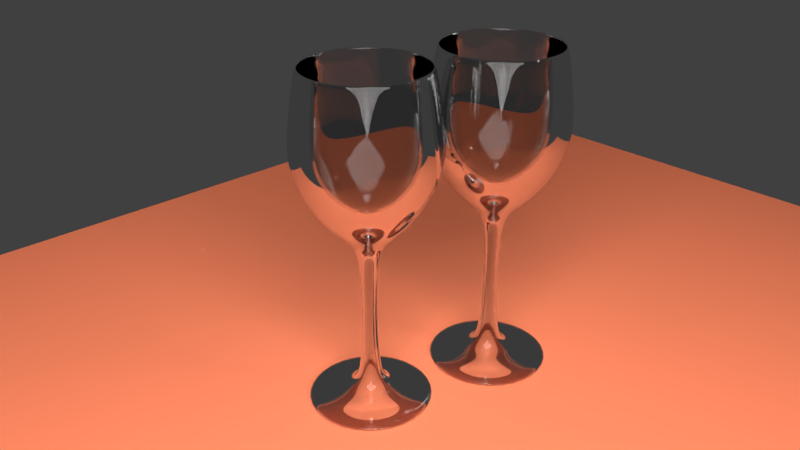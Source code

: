 # Source: WineGlass.blend  (saved by Blender 2.79.0; exported with 4.5.12 LTS)
import bpy
from mathutils import Matrix  # noqa: F401  (used for matrix-valued properties, if any)

bpy.ops.wm.read_factory_settings(use_empty=True)
scene = bpy.context.scene
scene.name = 'Scene'

# ---- collections
col_collection_1 = bpy.data.collections.new('Collection 1'); scene.collection.children.link(col_collection_1)

# ---- materials (node trees are filled in below, after node groups)
mat_material_005 = bpy.data.materials.new('Material.005')
mat_material_005.alpha_threshold = 0.0
mat_material_005.roughness = 0.5
mat_material_003 = bpy.data.materials.new('Material.003')
mat_material_003.alpha_threshold = 0.0
mat_material_003.roughness = 0.5
mat_material_004 = bpy.data.materials.new('Material.004')
mat_material_004.alpha_threshold = 0.0
mat_material_004.preview_render_type = 'FLAT'
mat_material_004.roughness = 0.5

# ---- material node trees
mat_material_005.use_nodes = True; mat_material_005.node_tree.nodes.clear()
_N = mat_material_005.node_tree.nodes; _L = mat_material_005.node_tree.links
n0 = _N.new('ShaderNodeOutputMaterial'); n0.name = 'Material Output'; n0.location = (300, 300)
n1 = _N.new('ShaderNodeBsdfGlass'); n1.name = 'Glass BSDF'; n1.location = (10, 300)
n1.inputs[0].default_value = (0.8, 0.8, 0.8, 1.0)
n1.inputs[2].default_value = 1.35
n2 = _N.new('ShaderNodeBsdfTransparent'); n2.name = 'Transparent BSDF'; n2.location = (110, 200)
_L.new(n1.outputs[0], n0.inputs[0])
_L.new(n2.outputs[0], n0.inputs[1])
n0.is_active_output = True
mat_material_003.use_nodes = True; mat_material_003.node_tree.nodes.clear()
_N = mat_material_003.node_tree.nodes; _L = mat_material_003.node_tree.links
n0 = _N.new('ShaderNodeOutputMaterial'); n0.name = 'Material Output'; n0.location = (300, 300)
n1 = _N.new('ShaderNodeEmission'); n1.name = 'Emission'; n1.location = (10, 300)
n1.inputs[0].default_value = (0.8, 0.8, 0.8, 1.0)
n1.inputs[1].default_value = 10.0
_L.new(n1.outputs[0], n0.inputs[0])
n0.is_active_output = True
mat_material_004.use_nodes = True; mat_material_004.node_tree.nodes.clear()
_N = mat_material_004.node_tree.nodes; _L = mat_material_004.node_tree.links
n0 = _N.new('ShaderNodeOutputMaterial'); n0.name = 'Material Output'; n0.location = (300, 300)
n1 = _N.new('ShaderNodeBsdfDiffuse'); n1.name = 'Diffuse BSDF'; n1.location = (10, 300)
n1.inputs[0].default_value = (1.0, 0.2596, 0.1273, 1.0)
n1.inputs[1].default_value = 0.2845
_L.new(n1.outputs[0], n0.inputs[0])
n0.is_active_output = True

# ---- world
world_world = bpy.data.worlds.new('World'); scene.world = world_world
world_world.color = (0.05088, 0.05088, 0.05088)
world_world.use_sun_shadow = False
world_world.sun_shadow_jitter_overblur = 0.0
world_world.cycles.sampling_method = 'MANUAL'

# ---- cameras
cam_camera = bpy.data.cameras.new('Camera')
cam_camera.clip_end = 100.0
cam_camera.lens = 35.0
cam_camera.sensor_width = 32.0
cam_camera.sensor_height = 18.0
cam_camera.ortho_scale = 7.314
cam_camera.dof.focus_distance = 0.0

# ---- lights
light_lamp = bpy.data.lights.new('Lamp', 'POINT')
light_lamp.transmission_factor = 0.0
light_lamp.cutoff_distance = 30.0
light_lamp.energy = 100.0
light_lamp.shadow_buffer_clip_start = 1.001
light_lamp.shadow_soft_size = 0.1
light_lamp.shadow_maximum_resolution = 0.006
light_lamp.use_absolute_resolution = True

# ---- meshes
me_cylinder_003 = bpy.data.meshes.new('Cylinder.003')
me_cylinder_003.from_pydata([(9.366e-08, 0.2112, -0.8161), (0.002715, 0.7284, 1.26), (0.0412, 0.2071, -0.8161), (0.1448, 0.7145, 1.26), (0.08082, 0.1951, -0.8161), (0.2788, 0.673, 1.26), (0.1173, 0.1756, -0.8161), (0.4047, 0.6057, 1.26), (0.1493, 0.1493, -0.8161), (0.5151, 0.5151, 1.26), (0.1756, 0.1173, -0.8161), (0.6057, 0.4047, 1.26), (0.1951, 0.08082, -0.8161), (0.673, 0.2788, 1.26), (0.2071, 0.0412, -0.8161), (0.7144, 0.1421, 1.26), (0.2112, 2.407e-07, -0.8161), (0.7284, 1.316e-07, 1.26), (0.2071, -0.0412, -0.8161), (0.7144, -0.1421, 1.26), (0.1951, -0.08082, -0.8161), (0.673, -0.2788, 1.26), (0.1756, -0.1173, -0.8161), (0.6057, -0.4047, 1.26), (0.1493, -0.1493, -0.8161), (0.5151, -0.5151, 1.26), (0.1173, -0.1756, -0.8161), (0.4047, -0.6057, 1.26), (0.08082, -0.1951, -0.8161), (0.2788, -0.673, 1.26), (0.0412, -0.2071, -0.8161), (0.1421, -0.7145, 1.26), (2.485e-08, -0.2112, -0.8161), (-1.475e-05, -0.7284, 1.26), (-0.0412, -0.2071, -0.8161), (-0.1421, -0.7145, 1.26), (-0.08082, -0.1951, -0.8161), (-0.2788, -0.673, 1.26), (-0.1173, -0.1756, -0.8161), (-0.4047, -0.6057, 1.26), (-0.1493, -0.1493, -0.8161), (-0.5151, -0.5151, 1.26), (-0.1756, -0.1173, -0.8161), (-0.6057, -0.4047, 1.26), (-0.1951, -0.08082, -0.8161), (-0.673, -0.2788, 1.26), (-0.2071, -0.0412, -0.8161), (-0.7145, -0.1421, 1.26), (-0.2112, 4.287e-07, -0.8161), (-0.7285, 7.799e-07, 1.26), (-0.2071, 0.0412, -0.8161), (-0.7145, 0.1421, 1.26), (-0.1951, 0.08082, -0.8161), (-0.673, 0.2788, 1.26), (-0.1756, 0.1173, -0.8161), (-0.6057, 0.4047, 1.26), (-0.1493, 0.1493, -0.8161), (-0.5151, 0.5151, 1.26), (-0.1173, 0.1756, -0.8161), (-0.4047, 0.6057, 1.26), (-0.08082, 0.1951, -0.8161), (-0.2788, 0.673, 1.26), (-0.0412, 0.2071, -0.8161), (-0.1421, 0.7145, 1.26), (4.826e-08, 0.5936, -0.4781), (1.464e-08, 0.862, 0.0623), (1.59e-08, 0.8471, 0.5197), (0.1653, 0.8308, 0.5197), (0.1682, 0.8454, 0.0623), (0.1158, 0.5822, -0.4781), (0.3242, 0.7826, 0.5197), (0.3299, 0.7963, 0.0623), (0.2272, 0.5484, -0.4781), (0.4706, 0.7043, 0.5197), (0.4789, 0.7167, 0.0623), (0.3298, 0.4936, -0.4781), (0.599, 0.599, 0.5197), (0.6095, 0.6095, 0.0623), (0.4197, 0.4197, -0.4781), (0.7043, 0.4706, 0.5197), (0.7167, 0.4789, 0.0623), (0.4936, 0.3298, -0.4781), (0.7826, 0.3242, 0.5197), (0.7963, 0.3299, 0.0623), (0.5484, 0.2272, -0.4781), (0.8308, 0.1653, 0.5197), (0.8454, 0.1682, 0.0623), (0.5822, 0.1158, -0.4781), (0.8471, 1.091e-07, 0.5197), (0.862, 1.048e-07, 0.0623), (0.5936, 1.606e-07, -0.4781), (0.8308, -0.1653, 0.5197), (0.8454, -0.1682, 0.0623), (0.5822, -0.1158, -0.4781), (0.7826, -0.3242, 0.5197), (0.7963, -0.3299, 0.0623), (0.5484, -0.2272, -0.4781), (0.7043, -0.4706, 0.5197), (0.7167, -0.4789, 0.0623), (0.4936, -0.3298, -0.4781), (0.599, -0.599, 0.5197), (0.6095, -0.6095, 0.0623), (0.4197, -0.4197, -0.4781), (0.4706, -0.7043, 0.5197), (0.4789, -0.7167, 0.0623), (0.3298, -0.4936, -0.4781), (0.3242, -0.7826, 0.5197), (0.3299, -0.7963, 0.0623), (0.2272, -0.5484, -0.4781), (0.1653, -0.8308, 0.5197), (0.1682, -0.8454, 0.0623), (0.1158, -0.5822, -0.4781), (-2.601e-07, -0.8471, 0.5197), (-2.662e-07, -0.862, 0.0623), (-1.452e-07, -0.5936, -0.4781), (-0.1653, -0.8308, 0.5197), (-0.1682, -0.8454, 0.0623), (-0.1158, -0.5822, -0.4781), (-0.3242, -0.7826, 0.5197), (-0.3299, -0.7963, 0.0623), (-0.2272, -0.5484, -0.4781), (-0.4706, -0.7043, 0.5197), (-0.4789, -0.7167, 0.0623), (-0.3298, -0.4936, -0.4781), (-0.599, -0.599, 0.5197), (-0.6095, -0.6095, 0.0623), (-0.4197, -0.4197, -0.4781), (-0.7043, -0.4706, 0.5197), (-0.7167, -0.4789, 0.0623), (-0.4936, -0.3298, -0.4781), (-0.7826, -0.3242, 0.5197), (-0.7963, -0.3299, 0.0623), (-0.5484, -0.2272, -0.4781), (-0.8308, -0.1653, 0.5197), (-0.8454, -0.1682, 0.0623), (-0.5822, -0.1158, -0.4781), (-0.8471, 8.63e-07, 0.5197), (-0.862, 8.72e-07, 0.0623), (-0.5936, 6.89e-07, -0.4781), (-0.8308, 0.1653, 0.5197), (-0.8454, 0.1682, 0.0623), (-0.5822, 0.1158, -0.4781), (-0.7826, 0.3242, 0.5197), (-0.7963, 0.3299, 0.0623), (-0.5484, 0.2272, -0.4781), (-0.7043, 0.4706, 0.5197), (-0.7167, 0.4789, 0.0623), (-0.4936, 0.3298, -0.4781), (-0.599, 0.599, 0.5197), (-0.6095, 0.6095, 0.0623), (-0.4197, 0.4197, -0.4781), (-0.4706, 0.7043, 0.5197), (-0.4789, 0.7167, 0.0623), (-0.3298, 0.4936, -0.4781), (-0.3242, 0.7826, 0.5197), (-0.3299, 0.7963, 0.0623), (-0.2272, 0.5484, -0.4781), (-0.1653, 0.8308, 0.5197), (-0.1682, 0.8454, 0.0623), (-0.1158, 0.5822, -0.4781), (9.507e-08, 0.198, -0.762), (0.002715, 0.6829, 1.204), (0.03863, 0.1942, -0.762), (0.1359, 0.6698, 1.204), (0.07577, 0.1829, -0.762), (0.2613, 0.6309, 1.204), (0.11, 0.1646, -0.762), (0.3794, 0.5678, 1.204), (0.14, 0.14, -0.762), (0.4829, 0.4829, 1.204), (0.1646, 0.11, -0.762), (0.5678, 0.3794, 1.204), (0.1829, 0.07577, -0.762), (0.6309, 0.2613, 1.204), (0.1942, 0.03863, -0.762), (0.6698, 0.1332, 1.204), (0.198, 2.449e-07, -0.762), (0.6829, 1.424e-07, 1.204), (0.1942, -0.03863, -0.762), (0.6698, -0.1332, 1.204), (0.1829, -0.07577, -0.762), (0.6309, -0.2613, 1.204), (0.1646, -0.11, -0.762), (0.5678, -0.3794, 1.204), (0.14, -0.14, -0.762), (0.4829, -0.4829, 1.204), (0.11, -0.1646, -0.762), (0.3794, -0.5678, 1.204), (0.07577, -0.1829, -0.762), (0.2613, -0.6309, 1.204), (0.03863, -0.1942, -0.762), (0.1332, -0.6698, 1.204), (3.056e-08, -0.198, -0.762), (-1.473e-05, -0.6829, 1.204), (-0.03863, -0.1942, -0.762), (-0.1332, -0.6698, 1.204), (-0.07577, -0.1829, -0.762), (-0.2614, -0.6309, 1.204), (-0.11, -0.1646, -0.762), (-0.3794, -0.5678, 1.204), (-0.14, -0.14, -0.762), (-0.4829, -0.4829, 1.204), (-0.1646, -0.11, -0.762), (-0.5679, -0.3794, 1.204), (-0.1829, -0.07577, -0.762), (-0.631, -0.2613, 1.204), (-0.1942, -0.03863, -0.762), (-0.6698, -0.1332, 1.204), (-0.198, 4.211e-07, -0.762), (-0.6829, 7.503e-07, 1.204), (-0.1942, 0.03863, -0.762), (-0.6698, 0.1332, 1.204), (-0.1829, 0.07577, -0.762), (-0.631, 0.2613, 1.204), (-0.1646, 0.11, -0.762), (-0.5678, 0.3794, 1.204), (-0.14, 0.14, -0.762), (-0.4829, 0.4829, 1.204), (-0.11, 0.1646, -0.762), (-0.3794, 0.5678, 1.204), (-0.07577, 0.1829, -0.762), (-0.2614, 0.6309, 1.204), (-0.03863, 0.1942, -0.762), (-0.1332, 0.6698, 1.204), (5.25e-08, 0.5565, -0.4451), (2.088e-08, 0.8081, 0.06158), (2.205e-08, 0.7941, 0.4947), (0.1549, 0.7789, 0.4947), (0.1577, 0.7926, 0.06158), (0.1086, 0.5458, -0.4451), (0.3039, 0.7337, 0.4947), (0.3092, 0.7466, 0.06158), (0.213, 0.5141, -0.4451), (0.4412, 0.6603, 0.4947), (0.449, 0.6719, 0.06158), (0.3092, 0.4627, -0.4451), (0.5615, 0.5615, 0.4947), (0.5714, 0.5714, 0.06158), (0.3935, 0.3935, -0.4451), (0.6603, 0.4412, 0.4947), (0.6719, 0.449, 0.06158), (0.4627, 0.3092, -0.4451), (0.7337, 0.3039, 0.4947), (0.7466, 0.3092, 0.06158), (0.5141, 0.213, -0.4451), (0.7789, 0.1549, 0.4947), (0.7926, 0.1577, 0.06158), (0.5458, 0.1086, -0.4451), (0.7941, 1.213e-07, 0.4947), (0.8081, 1.174e-07, 0.06158), (0.5565, 1.698e-07, -0.4451), (0.7789, -0.1549, 0.4947), (0.7926, -0.1577, 0.06158), (0.5458, -0.1086, -0.4451), (0.7337, -0.3039, 0.4947), (0.7466, -0.3092, 0.06158), (0.5141, -0.213, -0.4451), (0.6603, -0.4412, 0.4947), (0.6719, -0.449, 0.06158), (0.4627, -0.3092, -0.4451), (0.5615, -0.5615, 0.4947), (0.5714, -0.5714, 0.06158), (0.3935, -0.3935, -0.4451), (0.4412, -0.6603, 0.4947), (0.449, -0.6719, 0.06158), (0.3092, -0.4627, -0.4451), (0.3039, -0.7337, 0.4947), (0.3092, -0.7466, 0.06158), (0.213, -0.5141, -0.4451), (0.1549, -0.7789, 0.4947), (0.1577, -0.7926, 0.06158), (0.1086, -0.5458, -0.4451), (-2.367e-07, -0.7941, 0.4947), (-2.424e-07, -0.8081, 0.06158), (-1.288e-07, -0.5565, -0.4451), (-0.1549, -0.7789, 0.4947), (-0.1577, -0.7926, 0.06158), (-0.1086, -0.5458, -0.4451), (-0.3039, -0.7337, 0.4947), (-0.3092, -0.7466, 0.06158), (-0.213, -0.5141, -0.4451), (-0.4412, -0.6603, 0.4947), (-0.449, -0.6719, 0.06158), (-0.3092, -0.4627, -0.4451), (-0.5615, -0.5615, 0.4947), (-0.5714, -0.5714, 0.06158), (-0.3935, -0.3935, -0.4451), (-0.6603, -0.4412, 0.4947), (-0.6719, -0.449, 0.06158), (-0.4627, -0.3092, -0.4451), (-0.7337, -0.3039, 0.4947), (-0.7466, -0.3092, 0.06158), (-0.5141, -0.213, -0.4451), (-0.7789, -0.1549, 0.4947), (-0.7926, -0.1577, 0.06158), (-0.5458, -0.1086, -0.4451), (-0.7941, 8.281e-07, 0.4947), (-0.8081, 8.366e-07, 0.06158), (-0.5565, 6.651e-07, -0.4451), (-0.7789, 0.1549, 0.4947), (-0.7926, 0.1577, 0.06158), (-0.5458, 0.1086, -0.4451), (-0.7337, 0.3039, 0.4947), (-0.7466, 0.3092, 0.06158), (-0.5141, 0.213, -0.4451), (-0.6603, 0.4412, 0.4947), (-0.6719, 0.449, 0.06158), (-0.4627, 0.3092, -0.4451), (-0.5615, 0.5615, 0.4947), (-0.5714, 0.5714, 0.06158), (-0.3935, 0.3935, -0.4451), (-0.4412, 0.6603, 0.4947), (-0.449, 0.6719, 0.06158), (-0.3092, 0.4627, -0.4451), (-0.3039, 0.7337, 0.4947), (-0.3092, 0.7466, 0.06158), (-0.213, 0.5141, -0.4451), (-0.1549, 0.7789, 0.4947), (-0.1577, 0.7926, 0.06158), (-0.1086, 0.5458, -0.4451), (1.019e-07, 0.08129, -1.021), (0.01586, 0.07973, -1.021), (0.03111, 0.0751, -1.021), (0.04516, 0.06759, -1.021), (0.05748, 0.05748, -1.021), (0.06759, 0.04516, -1.021), (0.0751, 0.03111, -1.021), (0.07973, 0.01586, -1.021), (0.08129, 2.645e-07, -1.021), (0.07973, -0.01586, -1.021), (0.0751, -0.03111, -1.021), (0.06759, -0.04516, -1.021), (0.05748, -0.05748, -1.021), (0.04516, -0.06759, -1.021), (0.03111, -0.0751, -1.021), (0.01586, -0.07973, -1.021), (7.544e-08, -0.08129, -1.021), (-0.01586, -0.07973, -1.021), (-0.03111, -0.0751, -1.021), (-0.04516, -0.06759, -1.021), (-0.05748, -0.05748, -1.021), (-0.06759, -0.04516, -1.021), (-0.0751, -0.03111, -1.021), (-0.07973, -0.01586, -1.021), (-0.08129, 3.369e-07, -1.021), (-0.07973, 0.01586, -1.021), (-0.0751, 0.03111, -1.021), (-0.06759, 0.04516, -1.021), (-0.05748, 0.05748, -1.021), (-0.04516, 0.06759, -1.021), (-0.03111, 0.0751, -1.021), (-0.01586, 0.07973, -1.021), (2.807e-07, 0.08129, -2.642), (0.01586, 0.07973, -2.642), (0.03111, 0.0751, -2.642), (0.04516, 0.06759, -2.642), (0.05748, 0.05748, -2.642), (0.06759, 0.04516, -2.642), (0.0751, 0.03111, -2.642), (0.07973, 0.01586, -2.642), (0.08129, 2.645e-07, -2.642), (0.07973, -0.01586, -2.642), (0.0751, -0.03111, -2.642), (0.06759, -0.04516, -2.642), (0.05748, -0.05748, -2.642), (0.04516, -0.06759, -2.642), (0.03111, -0.0751, -2.642), (0.01586, -0.07973, -2.642), (2.543e-07, -0.08129, -2.642), (-0.01586, -0.07973, -2.642), (-0.03111, -0.0751, -2.642), (-0.04516, -0.06759, -2.642), (-0.05748, -0.05748, -2.642), (-0.06759, -0.04516, -2.642), (-0.0751, -0.03111, -2.642), (-0.07973, -0.01586, -2.642), (-0.08129, 3.369e-07, -2.642), (-0.07973, 0.01586, -2.642), (-0.0751, 0.03111, -2.642), (-0.06759, 0.04516, -2.642), (-0.05748, 0.05748, -2.642), (-0.04516, 0.06759, -2.642), (-0.03111, 0.0751, -2.642), (-0.01586, 0.07973, -2.642), (2.029e-07, 0.2952, -2.759), (0.05759, 0.2895, -2.759), (0.113, 0.2727, -2.759), (0.164, 0.2455, -2.759), (0.2087, 0.2087, -2.759), (0.2455, 0.164, -2.759), (0.2727, 0.113, -2.759), (0.2895, 0.05759, -2.759), (0.2952, 2.266e-07, -2.759), (0.2895, -0.05759, -2.759), (0.2727, -0.113, -2.759), (0.2455, -0.164, -2.759), (0.2087, -0.2087, -2.759), (0.164, -0.2455, -2.759), (0.113, -0.2727, -2.759), (0.05759, -0.2895, -2.759), (1.067e-07, -0.2952, -2.759), (-0.05759, -0.2895, -2.759), (-0.113, -0.2727, -2.759), (-0.164, -0.2455, -2.759), (-0.2087, -0.2087, -2.759), (-0.2455, -0.164, -2.759), (-0.2727, -0.113, -2.759), (-0.2895, -0.05759, -2.759), (-0.2952, 4.894e-07, -2.759), (-0.2895, 0.05759, -2.759), (-0.2727, 0.113, -2.759), (-0.2455, 0.164, -2.759), (-0.2087, 0.2087, -2.759), (-0.164, 0.2455, -2.759), (-0.113, 0.2727, -2.759), (-0.05759, 0.2895, -2.759), (1.904e-07, 0.7768, -2.846), (0.1516, 0.7619, -2.846), (0.2973, 0.7177, -2.846), (0.4316, 0.6459, -2.846), (0.5493, 0.5493, -2.846), (0.6459, 0.4316, -2.846), (0.7177, 0.2973, -2.846), (0.7619, 0.1516, -2.846), (0.7768, 1.252e-07, -2.846), (0.7619, -0.1516, -2.846), (0.7177, -0.2973, -2.846), (0.6459, -0.4316, -2.846), (0.5493, -0.5493, -2.846), (0.4316, -0.6459, -2.846), (0.2973, -0.7177, -2.846), (0.1516, -0.7619, -2.846), (-6.269e-08, -0.7768, -2.846), (-0.1516, -0.7619, -2.846), (-0.2973, -0.7177, -2.846), (-0.4316, -0.6459, -2.846), (-0.5493, -0.5493, -2.846), (-0.6459, -0.4316, -2.846), (-0.7177, -0.2973, -2.846), (-0.7619, -0.1516, -2.846), (-0.7768, 8.167e-07, -2.846), (-0.7619, 0.1516, -2.846), (-0.7177, 0.2973, -2.846), (-0.6459, 0.4316, -2.846), (-0.5493, 0.5493, -2.846), (-0.4316, 0.6459, -2.846), (-0.2973, 0.7177, -2.846), (-0.1516, 0.7619, -2.846), (1.904e-07, 0.7768, -2.939), (0.1516, 0.7619, -2.939), (0.2973, 0.7177, -2.939), (0.4316, 0.6459, -2.939), (0.5493, 0.5493, -2.939), (0.6459, 0.4316, -2.939), (0.7177, 0.2973, -2.939), (0.7619, 0.1516, -2.939), (0.7768, 1.252e-07, -2.939), (0.7619, -0.1516, -2.939), (0.7177, -0.2973, -2.939), (0.6459, -0.4316, -2.939), (0.5493, -0.5493, -2.939), (0.4316, -0.6459, -2.939), (0.2973, -0.7177, -2.939), (0.1516, -0.7619, -2.939), (-6.269e-08, -0.7768, -2.939), (-0.1516, -0.7619, -2.939), (-0.2973, -0.7177, -2.939), (-0.4316, -0.6459, -2.939), (-0.5493, -0.5493, -2.939), (-0.6459, -0.4316, -2.939), (-0.7177, -0.2973, -2.939), (-0.7619, -0.1516, -2.939), (-0.7768, 8.167e-07, -2.939), (-0.7619, 0.1516, -2.939), (-0.7177, 0.2973, -2.939), (-0.6459, 0.4316, -2.939), (-0.5493, 0.5493, -2.939), (-0.4316, 0.6459, -2.939), (-0.2973, 0.7177, -2.939), (-0.1516, 0.7619, -2.939)], [], [(66, 67, 3, 1), (67, 70, 5, 3), (70, 73, 7, 5), (73, 76, 9, 7), (76, 79, 11, 9), (79, 82, 13, 11), (82, 85, 15, 13), (85, 88, 17, 15), (88, 91, 19, 17), (91, 94, 21, 19), (94, 97, 23, 21), (97, 100, 25, 23), (100, 103, 27, 25), (103, 106, 29, 27), (106, 109, 31, 29), (109, 112, 33, 31), (112, 115, 35, 33), (115, 118, 37, 35), (118, 121, 39, 37), (121, 124, 41, 39), (124, 127, 43, 41), (127, 130, 45, 43), (130, 133, 47, 45), (133, 136, 49, 47), (136, 139, 51, 49), (139, 142, 53, 51), (142, 145, 55, 53), (145, 148, 57, 55), (148, 151, 59, 57), (151, 154, 61, 59), (154, 157, 63, 61), (157, 66, 1, 63), (10, 8, 324, 325), (62, 0, 64, 159), (159, 64, 65, 158), (158, 65, 66, 157), (60, 62, 159, 156), (156, 159, 158, 155), (155, 158, 157, 154), (58, 60, 156, 153), (153, 156, 155, 152), (152, 155, 154, 151), (56, 58, 153, 150), (150, 153, 152, 149), (149, 152, 151, 148), (54, 56, 150, 147), (147, 150, 149, 146), (146, 149, 148, 145), (52, 54, 147, 144), (144, 147, 146, 143), (143, 146, 145, 142), (50, 52, 144, 141), (141, 144, 143, 140), (140, 143, 142, 139), (48, 50, 141, 138), (138, 141, 140, 137), (137, 140, 139, 136), (46, 48, 138, 135), (135, 138, 137, 134), (134, 137, 136, 133), (44, 46, 135, 132), (132, 135, 134, 131), (131, 134, 133, 130), (42, 44, 132, 129), (129, 132, 131, 128), (128, 131, 130, 127), (40, 42, 129, 126), (126, 129, 128, 125), (125, 128, 127, 124), (38, 40, 126, 123), (123, 126, 125, 122), (122, 125, 124, 121), (36, 38, 123, 120), (120, 123, 122, 119), (119, 122, 121, 118), (34, 36, 120, 117), (117, 120, 119, 116), (116, 119, 118, 115), (32, 34, 117, 114), (114, 117, 116, 113), (113, 116, 115, 112), (30, 32, 114, 111), (111, 114, 113, 110), (110, 113, 112, 109), (28, 30, 111, 108), (108, 111, 110, 107), (107, 110, 109, 106), (26, 28, 108, 105), (105, 108, 107, 104), (104, 107, 106, 103), (24, 26, 105, 102), (102, 105, 104, 101), (101, 104, 103, 100), (22, 24, 102, 99), (99, 102, 101, 98), (98, 101, 100, 97), (20, 22, 99, 96), (96, 99, 98, 95), (95, 98, 97, 94), (18, 20, 96, 93), (93, 96, 95, 92), (92, 95, 94, 91), (16, 18, 93, 90), (90, 93, 92, 89), (89, 92, 91, 88), (14, 16, 90, 87), (87, 90, 89, 86), (86, 89, 88, 85), (12, 14, 87, 84), (84, 87, 86, 83), (83, 86, 85, 82), (10, 12, 84, 81), (81, 84, 83, 80), (80, 83, 82, 79), (8, 10, 81, 78), (78, 81, 80, 77), (77, 80, 79, 76), (6, 8, 78, 75), (75, 78, 77, 74), (74, 77, 76, 73), (4, 6, 75, 72), (72, 75, 74, 71), (71, 74, 73, 70), (2, 4, 72, 69), (69, 72, 71, 68), (68, 71, 70, 67), (0, 2, 69, 64), (64, 69, 68, 65), (65, 68, 67, 66), (226, 161, 163, 227), (227, 163, 165, 230), (230, 165, 167, 233), (233, 167, 169, 236), (236, 169, 171, 239), (239, 171, 173, 242), (242, 173, 175, 245), (245, 175, 177, 248), (248, 177, 179, 251), (251, 179, 181, 254), (254, 181, 183, 257), (257, 183, 185, 260), (260, 185, 187, 263), (263, 187, 189, 266), (266, 189, 191, 269), (269, 191, 193, 272), (272, 193, 195, 275), (275, 195, 197, 278), (278, 197, 199, 281), (281, 199, 201, 284), (284, 201, 203, 287), (287, 203, 205, 290), (290, 205, 207, 293), (293, 207, 209, 296), (296, 209, 211, 299), (299, 211, 213, 302), (302, 213, 215, 305), (305, 215, 217, 308), (308, 217, 219, 311), (311, 219, 221, 314), (314, 221, 223, 317), (317, 223, 161, 226), (160, 162, 164, 166, 168, 170, 172, 174, 176, 178, 180, 182, 184, 186, 188, 190, 192, 194, 196, 198, 200, 202, 204, 206, 208, 210, 212, 214, 216, 218, 220, 222), (222, 319, 224, 160), (319, 318, 225, 224), (318, 317, 226, 225), (220, 316, 319, 222), (316, 315, 318, 319), (315, 314, 317, 318), (218, 313, 316, 220), (313, 312, 315, 316), (312, 311, 314, 315), (216, 310, 313, 218), (310, 309, 312, 313), (309, 308, 311, 312), (214, 307, 310, 216), (307, 306, 309, 310), (306, 305, 308, 309), (212, 304, 307, 214), (304, 303, 306, 307), (303, 302, 305, 306), (210, 301, 304, 212), (301, 300, 303, 304), (300, 299, 302, 303), (208, 298, 301, 210), (298, 297, 300, 301), (297, 296, 299, 300), (206, 295, 298, 208), (295, 294, 297, 298), (294, 293, 296, 297), (204, 292, 295, 206), (292, 291, 294, 295), (291, 290, 293, 294), (202, 289, 292, 204), (289, 288, 291, 292), (288, 287, 290, 291), (200, 286, 289, 202), (286, 285, 288, 289), (285, 284, 287, 288), (198, 283, 286, 200), (283, 282, 285, 286), (282, 281, 284, 285), (196, 280, 283, 198), (280, 279, 282, 283), (279, 278, 281, 282), (194, 277, 280, 196), (277, 276, 279, 280), (276, 275, 278, 279), (192, 274, 277, 194), (274, 273, 276, 277), (273, 272, 275, 276), (190, 271, 274, 192), (271, 270, 273, 274), (270, 269, 272, 273), (188, 268, 271, 190), (268, 267, 270, 271), (267, 266, 269, 270), (186, 265, 268, 188), (265, 264, 267, 268), (264, 263, 266, 267), (184, 262, 265, 186), (262, 261, 264, 265), (261, 260, 263, 264), (182, 259, 262, 184), (259, 258, 261, 262), (258, 257, 260, 261), (180, 256, 259, 182), (256, 255, 258, 259), (255, 254, 257, 258), (178, 253, 256, 180), (253, 252, 255, 256), (252, 251, 254, 255), (176, 250, 253, 178), (250, 249, 252, 253), (249, 248, 251, 252), (174, 247, 250, 176), (247, 246, 249, 250), (246, 245, 248, 249), (172, 244, 247, 174), (244, 243, 246, 247), (243, 242, 245, 246), (170, 241, 244, 172), (241, 240, 243, 244), (240, 239, 242, 243), (168, 238, 241, 170), (238, 237, 240, 241), (237, 236, 239, 240), (166, 235, 238, 168), (235, 234, 237, 238), (234, 233, 236, 237), (164, 232, 235, 166), (232, 231, 234, 235), (231, 230, 233, 234), (162, 229, 232, 164), (229, 228, 231, 232), (228, 227, 230, 231), (160, 224, 229, 162), (224, 225, 228, 229), (225, 226, 227, 228), (347, 346, 378, 379), (28, 26, 333, 334), (46, 44, 342, 343), (2, 0, 320, 321), (0, 62, 351, 320), (20, 18, 329, 330), (38, 36, 338, 339), (56, 54, 347, 348), (12, 10, 325, 326), (30, 28, 334, 335), (48, 46, 343, 344), (4, 2, 321, 322), (22, 20, 330, 331), (40, 38, 339, 340), (58, 56, 348, 349), (14, 12, 326, 327), (32, 30, 335, 336), (50, 48, 344, 345), (6, 4, 322, 323), (24, 22, 331, 332), (42, 40, 340, 341), (60, 58, 349, 350), (16, 14, 327, 328), (34, 32, 336, 337), (52, 50, 345, 346), (8, 6, 323, 324), (26, 24, 332, 333), (44, 42, 341, 342), (62, 60, 350, 351), (18, 16, 328, 329), (36, 34, 337, 338), (54, 52, 346, 347), (382, 381, 413, 414), (334, 333, 365, 366), (321, 320, 352, 353), (348, 347, 379, 380), (335, 334, 366, 367), (322, 321, 353, 354), (349, 348, 380, 381), (336, 335, 367, 368), (323, 322, 354, 355), (350, 349, 381, 382), (337, 336, 368, 369), (324, 323, 355, 356), (351, 350, 382, 383), (338, 337, 369, 370), (325, 324, 356, 357), (320, 351, 383, 352), (339, 338, 370, 371), (326, 325, 357, 358), (340, 339, 371, 372), (327, 326, 358, 359), (341, 340, 372, 373), (328, 327, 359, 360), (342, 341, 373, 374), (329, 328, 360, 361), (343, 342, 374, 375), (330, 329, 361, 362), (344, 343, 375, 376), (331, 330, 362, 363), (345, 344, 376, 377), (332, 331, 363, 364), (346, 345, 377, 378), (333, 332, 364, 365), (404, 403, 435, 436), (369, 368, 400, 401), (356, 355, 387, 388), (383, 382, 414, 415), (370, 369, 401, 402), (357, 356, 388, 389), (352, 383, 415, 384), (371, 370, 402, 403), (358, 357, 389, 390), (372, 371, 403, 404), (359, 358, 390, 391), (373, 372, 404, 405), (360, 359, 391, 392), (374, 373, 405, 406), (361, 360, 392, 393), (375, 374, 406, 407), (362, 361, 393, 394), (376, 375, 407, 408), (363, 362, 394, 395), (377, 376, 408, 409), (364, 363, 395, 396), (378, 377, 409, 410), (365, 364, 396, 397), (379, 378, 410, 411), (366, 365, 397, 398), (353, 352, 384, 385), (380, 379, 411, 412), (367, 366, 398, 399), (354, 353, 385, 386), (381, 380, 412, 413), (368, 367, 399, 400), (355, 354, 386, 387), (439, 438, 470, 471), (391, 390, 422, 423), (405, 404, 436, 437), (392, 391, 423, 424), (406, 405, 437, 438), (393, 392, 424, 425), (407, 406, 438, 439), (394, 393, 425, 426), (408, 407, 439, 440), (395, 394, 426, 427), (409, 408, 440, 441), (396, 395, 427, 428), (410, 409, 441, 442), (397, 396, 428, 429), (411, 410, 442, 443), (398, 397, 429, 430), (385, 384, 416, 417), (412, 411, 443, 444), (399, 398, 430, 431), (386, 385, 417, 418), (413, 412, 444, 445), (400, 399, 431, 432), (387, 386, 418, 419), (414, 413, 445, 446), (401, 400, 432, 433), (388, 387, 419, 420), (415, 414, 446, 447), (402, 401, 433, 434), (389, 388, 420, 421), (384, 415, 447, 416), (403, 402, 434, 435), (390, 389, 421, 422), (448, 479, 478, 477, 476, 475, 474, 473, 472, 471, 470, 469, 468, 467, 466, 465, 464, 463, 462, 461, 460, 459, 458, 457, 456, 455, 454, 453, 452, 451, 450, 449), (426, 425, 457, 458), (440, 439, 471, 472), (427, 426, 458, 459), (441, 440, 472, 473), (428, 427, 459, 460), (442, 441, 473, 474), (429, 428, 460, 461), (443, 442, 474, 475), (430, 429, 461, 462), (417, 416, 448, 449), (444, 443, 475, 476), (431, 430, 462, 463), (418, 417, 449, 450), (445, 444, 476, 477), (432, 431, 463, 464), (419, 418, 450, 451), (446, 445, 477, 478), (433, 432, 464, 465), (420, 419, 451, 452), (447, 446, 478, 479), (434, 433, 465, 466), (421, 420, 452, 453), (416, 447, 479, 448), (435, 434, 466, 467), (422, 421, 453, 454), (436, 435, 467, 468), (423, 422, 454, 455), (437, 436, 468, 469), (424, 423, 455, 456), (438, 437, 469, 470), (425, 424, 456, 457), (61, 63, 223, 221), (59, 61, 221, 219), (57, 59, 219, 217), (63, 1, 161, 223), (1, 3, 163, 161), (3, 5, 165, 163), (55, 57, 217, 215), (53, 55, 215, 213), (51, 53, 213, 211), (49, 51, 211, 209), (5, 7, 167, 165), (7, 9, 169, 167), (9, 11, 171, 169), (11, 13, 173, 171), (13, 15, 175, 173), (21, 23, 183, 181), (15, 17, 177, 175), (17, 19, 179, 177), (19, 21, 181, 179), (47, 49, 209, 207), (45, 47, 207, 205), (43, 45, 205, 203), (41, 43, 203, 201), (39, 41, 201, 199), (37, 39, 199, 197), (35, 37, 197, 195), (33, 35, 195, 193), (31, 33, 193, 191), (29, 31, 191, 189), (27, 29, 189, 187), (23, 25, 185, 183), (25, 27, 187, 185)])
me_cylinder_003.polygons.foreach_set('use_smooth', [True] * 450)
me_cylinder_003.materials.append(mat_material_005)
me_cylinder_003.use_remesh_preserve_volume = False
me_cylinder_003.use_remesh_preserve_attributes = False
me_cylinder_003.use_mirror_vertex_groups = False
me_cylinder_003.update()
me_plane_001 = bpy.data.meshes.new('Plane.001')
me_plane_001.from_pydata([(-1.0, -1.0, 0.0), (1.0, -1.0, 0.0), (-1.0, 1.0, 0.0), (1.0, 1.0, 0.0)], [], [(0, 1, 3, 2)])
me_plane_001.materials.append(mat_material_003)
me_plane_001.use_remesh_preserve_volume = False
me_plane_001.use_remesh_preserve_attributes = False
me_plane_001.use_mirror_vertex_groups = False
me_plane_001.update()
me_plane = bpy.data.meshes.new('Plane')
me_plane.from_pydata([(-1.0, -1.0, 0.0), (1.0, -1.0, 0.0), (-1.0, 1.0, 0.0), (1.0, 1.0, 0.0)], [], [(0, 1, 3, 2)])
me_plane.materials.append(mat_material_004)
me_plane.use_remesh_preserve_volume = False
me_plane.use_remesh_preserve_attributes = False
me_plane.use_mirror_vertex_groups = False
me_plane.update()
me_cylinder = bpy.data.meshes.new('Cylinder')
me_cylinder.from_pydata([(9.366e-08, 0.2112, -0.8161), (0.002715, 0.7284, 1.26), (0.0412, 0.2071, -0.8161), (0.1448, 0.7145, 1.26), (0.08082, 0.1951, -0.8161), (0.2788, 0.673, 1.26), (0.1173, 0.1756, -0.8161), (0.4047, 0.6057, 1.26), (0.1493, 0.1493, -0.8161), (0.5151, 0.5151, 1.26), (0.1756, 0.1173, -0.8161), (0.6057, 0.4047, 1.26), (0.1951, 0.08082, -0.8161), (0.673, 0.2788, 1.26), (0.2071, 0.0412, -0.8161), (0.7144, 0.1421, 1.26), (0.2112, 2.407e-07, -0.8161), (0.7284, 1.316e-07, 1.26), (0.2071, -0.0412, -0.8161), (0.7144, -0.1421, 1.26), (0.1951, -0.08082, -0.8161), (0.673, -0.2788, 1.26), (0.1756, -0.1173, -0.8161), (0.6057, -0.4047, 1.26), (0.1493, -0.1493, -0.8161), (0.5151, -0.5151, 1.26), (0.1173, -0.1756, -0.8161), (0.4047, -0.6057, 1.26), (0.08082, -0.1951, -0.8161), (0.2788, -0.673, 1.26), (0.0412, -0.2071, -0.8161), (0.1421, -0.7145, 1.26), (2.485e-08, -0.2112, -0.8161), (-1.475e-05, -0.7284, 1.26), (-0.0412, -0.2071, -0.8161), (-0.1421, -0.7145, 1.26), (-0.08082, -0.1951, -0.8161), (-0.2788, -0.673, 1.26), (-0.1173, -0.1756, -0.8161), (-0.4047, -0.6057, 1.26), (-0.1493, -0.1493, -0.8161), (-0.5151, -0.5151, 1.26), (-0.1756, -0.1173, -0.8161), (-0.6057, -0.4047, 1.26), (-0.1951, -0.08082, -0.8161), (-0.673, -0.2788, 1.26), (-0.2071, -0.0412, -0.8161), (-0.7145, -0.1421, 1.26), (-0.2112, 4.287e-07, -0.8161), (-0.7285, 7.799e-07, 1.26), (-0.2071, 0.0412, -0.8161), (-0.7145, 0.1421, 1.26), (-0.1951, 0.08082, -0.8161), (-0.673, 0.2788, 1.26), (-0.1756, 0.1173, -0.8161), (-0.6057, 0.4047, 1.26), (-0.1493, 0.1493, -0.8161), (-0.5151, 0.5151, 1.26), (-0.1173, 0.1756, -0.8161), (-0.4047, 0.6057, 1.26), (-0.08082, 0.1951, -0.8161), (-0.2788, 0.673, 1.26), (-0.0412, 0.2071, -0.8161), (-0.1421, 0.7145, 1.26), (4.826e-08, 0.5936, -0.4781), (1.464e-08, 0.862, 0.0623), (1.59e-08, 0.8471, 0.5197), (0.1653, 0.8308, 0.5197), (0.1682, 0.8454, 0.0623), (0.1158, 0.5822, -0.4781), (0.3242, 0.7826, 0.5197), (0.3299, 0.7963, 0.0623), (0.2272, 0.5484, -0.4781), (0.4706, 0.7043, 0.5197), (0.4789, 0.7167, 0.0623), (0.3298, 0.4936, -0.4781), (0.599, 0.599, 0.5197), (0.6095, 0.6095, 0.0623), (0.4197, 0.4197, -0.4781), (0.7043, 0.4706, 0.5197), (0.7167, 0.4789, 0.0623), (0.4936, 0.3298, -0.4781), (0.7826, 0.3242, 0.5197), (0.7963, 0.3299, 0.0623), (0.5484, 0.2272, -0.4781), (0.8308, 0.1653, 0.5197), (0.8454, 0.1682, 0.0623), (0.5822, 0.1158, -0.4781), (0.8471, 1.091e-07, 0.5197), (0.862, 1.048e-07, 0.0623), (0.5936, 1.606e-07, -0.4781), (0.8308, -0.1653, 0.5197), (0.8454, -0.1682, 0.0623), (0.5822, -0.1158, -0.4781), (0.7826, -0.3242, 0.5197), (0.7963, -0.3299, 0.0623), (0.5484, -0.2272, -0.4781), (0.7043, -0.4706, 0.5197), (0.7167, -0.4789, 0.0623), (0.4936, -0.3298, -0.4781), (0.599, -0.599, 0.5197), (0.6095, -0.6095, 0.0623), (0.4197, -0.4197, -0.4781), (0.4706, -0.7043, 0.5197), (0.4789, -0.7167, 0.0623), (0.3298, -0.4936, -0.4781), (0.3242, -0.7826, 0.5197), (0.3299, -0.7963, 0.0623), (0.2272, -0.5484, -0.4781), (0.1653, -0.8308, 0.5197), (0.1682, -0.8454, 0.0623), (0.1158, -0.5822, -0.4781), (-2.601e-07, -0.8471, 0.5197), (-2.662e-07, -0.862, 0.0623), (-1.452e-07, -0.5936, -0.4781), (-0.1653, -0.8308, 0.5197), (-0.1682, -0.8454, 0.0623), (-0.1158, -0.5822, -0.4781), (-0.3242, -0.7826, 0.5197), (-0.3299, -0.7963, 0.0623), (-0.2272, -0.5484, -0.4781), (-0.4706, -0.7043, 0.5197), (-0.4789, -0.7167, 0.0623), (-0.3298, -0.4936, -0.4781), (-0.599, -0.599, 0.5197), (-0.6095, -0.6095, 0.0623), (-0.4197, -0.4197, -0.4781), (-0.7043, -0.4706, 0.5197), (-0.7167, -0.4789, 0.0623), (-0.4936, -0.3298, -0.4781), (-0.7826, -0.3242, 0.5197), (-0.7963, -0.3299, 0.0623), (-0.5484, -0.2272, -0.4781), (-0.8308, -0.1653, 0.5197), (-0.8454, -0.1682, 0.0623), (-0.5822, -0.1158, -0.4781), (-0.8471, 8.63e-07, 0.5197), (-0.862, 8.72e-07, 0.0623), (-0.5936, 6.89e-07, -0.4781), (-0.8308, 0.1653, 0.5197), (-0.8454, 0.1682, 0.0623), (-0.5822, 0.1158, -0.4781), (-0.7826, 0.3242, 0.5197), (-0.7963, 0.3299, 0.0623), (-0.5484, 0.2272, -0.4781), (-0.7043, 0.4706, 0.5197), (-0.7167, 0.4789, 0.0623), (-0.4936, 0.3298, -0.4781), (-0.599, 0.599, 0.5197), (-0.6095, 0.6095, 0.0623), (-0.4197, 0.4197, -0.4781), (-0.4706, 0.7043, 0.5197), (-0.4789, 0.7167, 0.0623), (-0.3298, 0.4936, -0.4781), (-0.3242, 0.7826, 0.5197), (-0.3299, 0.7963, 0.0623), (-0.2272, 0.5484, -0.4781), (-0.1653, 0.8308, 0.5197), (-0.1682, 0.8454, 0.0623), (-0.1158, 0.5822, -0.4781), (9.507e-08, 0.198, -0.762), (0.002715, 0.6829, 1.204), (0.03863, 0.1942, -0.762), (0.1359, 0.6698, 1.204), (0.07577, 0.1829, -0.762), (0.2613, 0.6309, 1.204), (0.11, 0.1646, -0.762), (0.3794, 0.5678, 1.204), (0.14, 0.14, -0.762), (0.4829, 0.4829, 1.204), (0.1646, 0.11, -0.762), (0.5678, 0.3794, 1.204), (0.1829, 0.07577, -0.762), (0.6309, 0.2613, 1.204), (0.1942, 0.03863, -0.762), (0.6698, 0.1332, 1.204), (0.198, 2.449e-07, -0.762), (0.6829, 1.424e-07, 1.204), (0.1942, -0.03863, -0.762), (0.6698, -0.1332, 1.204), (0.1829, -0.07577, -0.762), (0.6309, -0.2613, 1.204), (0.1646, -0.11, -0.762), (0.5678, -0.3794, 1.204), (0.14, -0.14, -0.762), (0.4829, -0.4829, 1.204), (0.11, -0.1646, -0.762), (0.3794, -0.5678, 1.204), (0.07577, -0.1829, -0.762), (0.2613, -0.6309, 1.204), (0.03863, -0.1942, -0.762), (0.1332, -0.6698, 1.204), (3.056e-08, -0.198, -0.762), (-1.473e-05, -0.6829, 1.204), (-0.03863, -0.1942, -0.762), (-0.1332, -0.6698, 1.204), (-0.07577, -0.1829, -0.762), (-0.2614, -0.6309, 1.204), (-0.11, -0.1646, -0.762), (-0.3794, -0.5678, 1.204), (-0.14, -0.14, -0.762), (-0.4829, -0.4829, 1.204), (-0.1646, -0.11, -0.762), (-0.5679, -0.3794, 1.204), (-0.1829, -0.07577, -0.762), (-0.631, -0.2613, 1.204), (-0.1942, -0.03863, -0.762), (-0.6698, -0.1332, 1.204), (-0.198, 4.211e-07, -0.762), (-0.6829, 7.503e-07, 1.204), (-0.1942, 0.03863, -0.762), (-0.6698, 0.1332, 1.204), (-0.1829, 0.07577, -0.762), (-0.631, 0.2613, 1.204), (-0.1646, 0.11, -0.762), (-0.5678, 0.3794, 1.204), (-0.14, 0.14, -0.762), (-0.4829, 0.4829, 1.204), (-0.11, 0.1646, -0.762), (-0.3794, 0.5678, 1.204), (-0.07577, 0.1829, -0.762), (-0.2614, 0.6309, 1.204), (-0.03863, 0.1942, -0.762), (-0.1332, 0.6698, 1.204), (5.25e-08, 0.5565, -0.4451), (2.088e-08, 0.8081, 0.06158), (2.205e-08, 0.7941, 0.4947), (0.1549, 0.7789, 0.4947), (0.1577, 0.7926, 0.06158), (0.1086, 0.5458, -0.4451), (0.3039, 0.7337, 0.4947), (0.3092, 0.7466, 0.06158), (0.213, 0.5141, -0.4451), (0.4412, 0.6603, 0.4947), (0.449, 0.6719, 0.06158), (0.3092, 0.4627, -0.4451), (0.5615, 0.5615, 0.4947), (0.5714, 0.5714, 0.06158), (0.3935, 0.3935, -0.4451), (0.6603, 0.4412, 0.4947), (0.6719, 0.449, 0.06158), (0.4627, 0.3092, -0.4451), (0.7337, 0.3039, 0.4947), (0.7466, 0.3092, 0.06158), (0.5141, 0.213, -0.4451), (0.7789, 0.1549, 0.4947), (0.7926, 0.1577, 0.06158), (0.5458, 0.1086, -0.4451), (0.7941, 1.213e-07, 0.4947), (0.8081, 1.174e-07, 0.06158), (0.5565, 1.698e-07, -0.4451), (0.7789, -0.1549, 0.4947), (0.7926, -0.1577, 0.06158), (0.5458, -0.1086, -0.4451), (0.7337, -0.3039, 0.4947), (0.7466, -0.3092, 0.06158), (0.5141, -0.213, -0.4451), (0.6603, -0.4412, 0.4947), (0.6719, -0.449, 0.06158), (0.4627, -0.3092, -0.4451), (0.5615, -0.5615, 0.4947), (0.5714, -0.5714, 0.06158), (0.3935, -0.3935, -0.4451), (0.4412, -0.6603, 0.4947), (0.449, -0.6719, 0.06158), (0.3092, -0.4627, -0.4451), (0.3039, -0.7337, 0.4947), (0.3092, -0.7466, 0.06158), (0.213, -0.5141, -0.4451), (0.1549, -0.7789, 0.4947), (0.1577, -0.7926, 0.06158), (0.1086, -0.5458, -0.4451), (-2.367e-07, -0.7941, 0.4947), (-2.424e-07, -0.8081, 0.06158), (-1.288e-07, -0.5565, -0.4451), (-0.1549, -0.7789, 0.4947), (-0.1577, -0.7926, 0.06158), (-0.1086, -0.5458, -0.4451), (-0.3039, -0.7337, 0.4947), (-0.3092, -0.7466, 0.06158), (-0.213, -0.5141, -0.4451), (-0.4412, -0.6603, 0.4947), (-0.449, -0.6719, 0.06158), (-0.3092, -0.4627, -0.4451), (-0.5615, -0.5615, 0.4947), (-0.5714, -0.5714, 0.06158), (-0.3935, -0.3935, -0.4451), (-0.6603, -0.4412, 0.4947), (-0.6719, -0.449, 0.06158), (-0.4627, -0.3092, -0.4451), (-0.7337, -0.3039, 0.4947), (-0.7466, -0.3092, 0.06158), (-0.5141, -0.213, -0.4451), (-0.7789, -0.1549, 0.4947), (-0.7926, -0.1577, 0.06158), (-0.5458, -0.1086, -0.4451), (-0.7941, 8.281e-07, 0.4947), (-0.8081, 8.366e-07, 0.06158), (-0.5565, 6.651e-07, -0.4451), (-0.7789, 0.1549, 0.4947), (-0.7926, 0.1577, 0.06158), (-0.5458, 0.1086, -0.4451), (-0.7337, 0.3039, 0.4947), (-0.7466, 0.3092, 0.06158), (-0.5141, 0.213, -0.4451), (-0.6603, 0.4412, 0.4947), (-0.6719, 0.449, 0.06158), (-0.4627, 0.3092, -0.4451), (-0.5615, 0.5615, 0.4947), (-0.5714, 0.5714, 0.06158), (-0.3935, 0.3935, -0.4451), (-0.4412, 0.6603, 0.4947), (-0.449, 0.6719, 0.06158), (-0.3092, 0.4627, -0.4451), (-0.3039, 0.7337, 0.4947), (-0.3092, 0.7466, 0.06158), (-0.213, 0.5141, -0.4451), (-0.1549, 0.7789, 0.4947), (-0.1577, 0.7926, 0.06158), (-0.1086, 0.5458, -0.4451), (1.019e-07, 0.08129, -1.021), (0.01586, 0.07973, -1.021), (0.03111, 0.0751, -1.021), (0.04516, 0.06759, -1.021), (0.05748, 0.05748, -1.021), (0.06759, 0.04516, -1.021), (0.0751, 0.03111, -1.021), (0.07973, 0.01586, -1.021), (0.08129, 2.645e-07, -1.021), (0.07973, -0.01586, -1.021), (0.0751, -0.03111, -1.021), (0.06759, -0.04516, -1.021), (0.05748, -0.05748, -1.021), (0.04516, -0.06759, -1.021), (0.03111, -0.0751, -1.021), (0.01586, -0.07973, -1.021), (7.544e-08, -0.08129, -1.021), (-0.01586, -0.07973, -1.021), (-0.03111, -0.0751, -1.021), (-0.04516, -0.06759, -1.021), (-0.05748, -0.05748, -1.021), (-0.06759, -0.04516, -1.021), (-0.0751, -0.03111, -1.021), (-0.07973, -0.01586, -1.021), (-0.08129, 3.369e-07, -1.021), (-0.07973, 0.01586, -1.021), (-0.0751, 0.03111, -1.021), (-0.06759, 0.04516, -1.021), (-0.05748, 0.05748, -1.021), (-0.04516, 0.06759, -1.021), (-0.03111, 0.0751, -1.021), (-0.01586, 0.07973, -1.021), (2.807e-07, 0.08129, -2.642), (0.01586, 0.07973, -2.642), (0.03111, 0.0751, -2.642), (0.04516, 0.06759, -2.642), (0.05748, 0.05748, -2.642), (0.06759, 0.04516, -2.642), (0.0751, 0.03111, -2.642), (0.07973, 0.01586, -2.642), (0.08129, 2.645e-07, -2.642), (0.07973, -0.01586, -2.642), (0.0751, -0.03111, -2.642), (0.06759, -0.04516, -2.642), (0.05748, -0.05748, -2.642), (0.04516, -0.06759, -2.642), (0.03111, -0.0751, -2.642), (0.01586, -0.07973, -2.642), (2.543e-07, -0.08129, -2.642), (-0.01586, -0.07973, -2.642), (-0.03111, -0.0751, -2.642), (-0.04516, -0.06759, -2.642), (-0.05748, -0.05748, -2.642), (-0.06759, -0.04516, -2.642), (-0.0751, -0.03111, -2.642), (-0.07973, -0.01586, -2.642), (-0.08129, 3.369e-07, -2.642), (-0.07973, 0.01586, -2.642), (-0.0751, 0.03111, -2.642), (-0.06759, 0.04516, -2.642), (-0.05748, 0.05748, -2.642), (-0.04516, 0.06759, -2.642), (-0.03111, 0.0751, -2.642), (-0.01586, 0.07973, -2.642), (2.029e-07, 0.2952, -2.759), (0.05759, 0.2895, -2.759), (0.113, 0.2727, -2.759), (0.164, 0.2455, -2.759), (0.2087, 0.2087, -2.759), (0.2455, 0.164, -2.759), (0.2727, 0.113, -2.759), (0.2895, 0.05759, -2.759), (0.2952, 2.266e-07, -2.759), (0.2895, -0.05759, -2.759), (0.2727, -0.113, -2.759), (0.2455, -0.164, -2.759), (0.2087, -0.2087, -2.759), (0.164, -0.2455, -2.759), (0.113, -0.2727, -2.759), (0.05759, -0.2895, -2.759), (1.067e-07, -0.2952, -2.759), (-0.05759, -0.2895, -2.759), (-0.113, -0.2727, -2.759), (-0.164, -0.2455, -2.759), (-0.2087, -0.2087, -2.759), (-0.2455, -0.164, -2.759), (-0.2727, -0.113, -2.759), (-0.2895, -0.05759, -2.759), (-0.2952, 4.894e-07, -2.759), (-0.2895, 0.05759, -2.759), (-0.2727, 0.113, -2.759), (-0.2455, 0.164, -2.759), (-0.2087, 0.2087, -2.759), (-0.164, 0.2455, -2.759), (-0.113, 0.2727, -2.759), (-0.05759, 0.2895, -2.759), (1.904e-07, 0.7768, -2.846), (0.1516, 0.7619, -2.846), (0.2973, 0.7177, -2.846), (0.4316, 0.6459, -2.846), (0.5493, 0.5493, -2.846), (0.6459, 0.4316, -2.846), (0.7177, 0.2973, -2.846), (0.7619, 0.1516, -2.846), (0.7768, 1.252e-07, -2.846), (0.7619, -0.1516, -2.846), (0.7177, -0.2973, -2.846), (0.6459, -0.4316, -2.846), (0.5493, -0.5493, -2.846), (0.4316, -0.6459, -2.846), (0.2973, -0.7177, -2.846), (0.1516, -0.7619, -2.846), (-6.269e-08, -0.7768, -2.846), (-0.1516, -0.7619, -2.846), (-0.2973, -0.7177, -2.846), (-0.4316, -0.6459, -2.846), (-0.5493, -0.5493, -2.846), (-0.6459, -0.4316, -2.846), (-0.7177, -0.2973, -2.846), (-0.7619, -0.1516, -2.846), (-0.7768, 8.167e-07, -2.846), (-0.7619, 0.1516, -2.846), (-0.7177, 0.2973, -2.846), (-0.6459, 0.4316, -2.846), (-0.5493, 0.5493, -2.846), (-0.4316, 0.6459, -2.846), (-0.2973, 0.7177, -2.846), (-0.1516, 0.7619, -2.846), (1.904e-07, 0.7768, -2.939), (0.1516, 0.7619, -2.939), (0.2973, 0.7177, -2.939), (0.4316, 0.6459, -2.939), (0.5493, 0.5493, -2.939), (0.6459, 0.4316, -2.939), (0.7177, 0.2973, -2.939), (0.7619, 0.1516, -2.939), (0.7768, 1.252e-07, -2.939), (0.7619, -0.1516, -2.939), (0.7177, -0.2973, -2.939), (0.6459, -0.4316, -2.939), (0.5493, -0.5493, -2.939), (0.4316, -0.6459, -2.939), (0.2973, -0.7177, -2.939), (0.1516, -0.7619, -2.939), (-6.269e-08, -0.7768, -2.939), (-0.1516, -0.7619, -2.939), (-0.2973, -0.7177, -2.939), (-0.4316, -0.6459, -2.939), (-0.5493, -0.5493, -2.939), (-0.6459, -0.4316, -2.939), (-0.7177, -0.2973, -2.939), (-0.7619, -0.1516, -2.939), (-0.7768, 8.167e-07, -2.939), (-0.7619, 0.1516, -2.939), (-0.7177, 0.2973, -2.939), (-0.6459, 0.4316, -2.939), (-0.5493, 0.5493, -2.939), (-0.4316, 0.6459, -2.939), (-0.2973, 0.7177, -2.939), (-0.1516, 0.7619, -2.939)], [], [(66, 67, 3, 1), (67, 70, 5, 3), (70, 73, 7, 5), (73, 76, 9, 7), (76, 79, 11, 9), (79, 82, 13, 11), (82, 85, 15, 13), (85, 88, 17, 15), (88, 91, 19, 17), (91, 94, 21, 19), (94, 97, 23, 21), (97, 100, 25, 23), (100, 103, 27, 25), (103, 106, 29, 27), (106, 109, 31, 29), (109, 112, 33, 31), (112, 115, 35, 33), (115, 118, 37, 35), (118, 121, 39, 37), (121, 124, 41, 39), (124, 127, 43, 41), (127, 130, 45, 43), (130, 133, 47, 45), (133, 136, 49, 47), (136, 139, 51, 49), (139, 142, 53, 51), (142, 145, 55, 53), (145, 148, 57, 55), (148, 151, 59, 57), (151, 154, 61, 59), (154, 157, 63, 61), (157, 66, 1, 63), (10, 8, 324, 325), (62, 0, 64, 159), (159, 64, 65, 158), (158, 65, 66, 157), (60, 62, 159, 156), (156, 159, 158, 155), (155, 158, 157, 154), (58, 60, 156, 153), (153, 156, 155, 152), (152, 155, 154, 151), (56, 58, 153, 150), (150, 153, 152, 149), (149, 152, 151, 148), (54, 56, 150, 147), (147, 150, 149, 146), (146, 149, 148, 145), (52, 54, 147, 144), (144, 147, 146, 143), (143, 146, 145, 142), (50, 52, 144, 141), (141, 144, 143, 140), (140, 143, 142, 139), (48, 50, 141, 138), (138, 141, 140, 137), (137, 140, 139, 136), (46, 48, 138, 135), (135, 138, 137, 134), (134, 137, 136, 133), (44, 46, 135, 132), (132, 135, 134, 131), (131, 134, 133, 130), (42, 44, 132, 129), (129, 132, 131, 128), (128, 131, 130, 127), (40, 42, 129, 126), (126, 129, 128, 125), (125, 128, 127, 124), (38, 40, 126, 123), (123, 126, 125, 122), (122, 125, 124, 121), (36, 38, 123, 120), (120, 123, 122, 119), (119, 122, 121, 118), (34, 36, 120, 117), (117, 120, 119, 116), (116, 119, 118, 115), (32, 34, 117, 114), (114, 117, 116, 113), (113, 116, 115, 112), (30, 32, 114, 111), (111, 114, 113, 110), (110, 113, 112, 109), (28, 30, 111, 108), (108, 111, 110, 107), (107, 110, 109, 106), (26, 28, 108, 105), (105, 108, 107, 104), (104, 107, 106, 103), (24, 26, 105, 102), (102, 105, 104, 101), (101, 104, 103, 100), (22, 24, 102, 99), (99, 102, 101, 98), (98, 101, 100, 97), (20, 22, 99, 96), (96, 99, 98, 95), (95, 98, 97, 94), (18, 20, 96, 93), (93, 96, 95, 92), (92, 95, 94, 91), (16, 18, 93, 90), (90, 93, 92, 89), (89, 92, 91, 88), (14, 16, 90, 87), (87, 90, 89, 86), (86, 89, 88, 85), (12, 14, 87, 84), (84, 87, 86, 83), (83, 86, 85, 82), (10, 12, 84, 81), (81, 84, 83, 80), (80, 83, 82, 79), (8, 10, 81, 78), (78, 81, 80, 77), (77, 80, 79, 76), (6, 8, 78, 75), (75, 78, 77, 74), (74, 77, 76, 73), (4, 6, 75, 72), (72, 75, 74, 71), (71, 74, 73, 70), (2, 4, 72, 69), (69, 72, 71, 68), (68, 71, 70, 67), (0, 2, 69, 64), (64, 69, 68, 65), (65, 68, 67, 66), (226, 161, 163, 227), (227, 163, 165, 230), (230, 165, 167, 233), (233, 167, 169, 236), (236, 169, 171, 239), (239, 171, 173, 242), (242, 173, 175, 245), (245, 175, 177, 248), (248, 177, 179, 251), (251, 179, 181, 254), (254, 181, 183, 257), (257, 183, 185, 260), (260, 185, 187, 263), (263, 187, 189, 266), (266, 189, 191, 269), (269, 191, 193, 272), (272, 193, 195, 275), (275, 195, 197, 278), (278, 197, 199, 281), (281, 199, 201, 284), (284, 201, 203, 287), (287, 203, 205, 290), (290, 205, 207, 293), (293, 207, 209, 296), (296, 209, 211, 299), (299, 211, 213, 302), (302, 213, 215, 305), (305, 215, 217, 308), (308, 217, 219, 311), (311, 219, 221, 314), (314, 221, 223, 317), (317, 223, 161, 226), (160, 162, 164, 166, 168, 170, 172, 174, 176, 178, 180, 182, 184, 186, 188, 190, 192, 194, 196, 198, 200, 202, 204, 206, 208, 210, 212, 214, 216, 218, 220, 222), (222, 319, 224, 160), (319, 318, 225, 224), (318, 317, 226, 225), (220, 316, 319, 222), (316, 315, 318, 319), (315, 314, 317, 318), (218, 313, 316, 220), (313, 312, 315, 316), (312, 311, 314, 315), (216, 310, 313, 218), (310, 309, 312, 313), (309, 308, 311, 312), (214, 307, 310, 216), (307, 306, 309, 310), (306, 305, 308, 309), (212, 304, 307, 214), (304, 303, 306, 307), (303, 302, 305, 306), (210, 301, 304, 212), (301, 300, 303, 304), (300, 299, 302, 303), (208, 298, 301, 210), (298, 297, 300, 301), (297, 296, 299, 300), (206, 295, 298, 208), (295, 294, 297, 298), (294, 293, 296, 297), (204, 292, 295, 206), (292, 291, 294, 295), (291, 290, 293, 294), (202, 289, 292, 204), (289, 288, 291, 292), (288, 287, 290, 291), (200, 286, 289, 202), (286, 285, 288, 289), (285, 284, 287, 288), (198, 283, 286, 200), (283, 282, 285, 286), (282, 281, 284, 285), (196, 280, 283, 198), (280, 279, 282, 283), (279, 278, 281, 282), (194, 277, 280, 196), (277, 276, 279, 280), (276, 275, 278, 279), (192, 274, 277, 194), (274, 273, 276, 277), (273, 272, 275, 276), (190, 271, 274, 192), (271, 270, 273, 274), (270, 269, 272, 273), (188, 268, 271, 190), (268, 267, 270, 271), (267, 266, 269, 270), (186, 265, 268, 188), (265, 264, 267, 268), (264, 263, 266, 267), (184, 262, 265, 186), (262, 261, 264, 265), (261, 260, 263, 264), (182, 259, 262, 184), (259, 258, 261, 262), (258, 257, 260, 261), (180, 256, 259, 182), (256, 255, 258, 259), (255, 254, 257, 258), (178, 253, 256, 180), (253, 252, 255, 256), (252, 251, 254, 255), (176, 250, 253, 178), (250, 249, 252, 253), (249, 248, 251, 252), (174, 247, 250, 176), (247, 246, 249, 250), (246, 245, 248, 249), (172, 244, 247, 174), (244, 243, 246, 247), (243, 242, 245, 246), (170, 241, 244, 172), (241, 240, 243, 244), (240, 239, 242, 243), (168, 238, 241, 170), (238, 237, 240, 241), (237, 236, 239, 240), (166, 235, 238, 168), (235, 234, 237, 238), (234, 233, 236, 237), (164, 232, 235, 166), (232, 231, 234, 235), (231, 230, 233, 234), (162, 229, 232, 164), (229, 228, 231, 232), (228, 227, 230, 231), (160, 224, 229, 162), (224, 225, 228, 229), (225, 226, 227, 228), (347, 346, 378, 379), (28, 26, 333, 334), (46, 44, 342, 343), (2, 0, 320, 321), (0, 62, 351, 320), (20, 18, 329, 330), (38, 36, 338, 339), (56, 54, 347, 348), (12, 10, 325, 326), (30, 28, 334, 335), (48, 46, 343, 344), (4, 2, 321, 322), (22, 20, 330, 331), (40, 38, 339, 340), (58, 56, 348, 349), (14, 12, 326, 327), (32, 30, 335, 336), (50, 48, 344, 345), (6, 4, 322, 323), (24, 22, 331, 332), (42, 40, 340, 341), (60, 58, 349, 350), (16, 14, 327, 328), (34, 32, 336, 337), (52, 50, 345, 346), (8, 6, 323, 324), (26, 24, 332, 333), (44, 42, 341, 342), (62, 60, 350, 351), (18, 16, 328, 329), (36, 34, 337, 338), (54, 52, 346, 347), (382, 381, 413, 414), (334, 333, 365, 366), (321, 320, 352, 353), (348, 347, 379, 380), (335, 334, 366, 367), (322, 321, 353, 354), (349, 348, 380, 381), (336, 335, 367, 368), (323, 322, 354, 355), (350, 349, 381, 382), (337, 336, 368, 369), (324, 323, 355, 356), (351, 350, 382, 383), (338, 337, 369, 370), (325, 324, 356, 357), (320, 351, 383, 352), (339, 338, 370, 371), (326, 325, 357, 358), (340, 339, 371, 372), (327, 326, 358, 359), (341, 340, 372, 373), (328, 327, 359, 360), (342, 341, 373, 374), (329, 328, 360, 361), (343, 342, 374, 375), (330, 329, 361, 362), (344, 343, 375, 376), (331, 330, 362, 363), (345, 344, 376, 377), (332, 331, 363, 364), (346, 345, 377, 378), (333, 332, 364, 365), (404, 403, 435, 436), (369, 368, 400, 401), (356, 355, 387, 388), (383, 382, 414, 415), (370, 369, 401, 402), (357, 356, 388, 389), (352, 383, 415, 384), (371, 370, 402, 403), (358, 357, 389, 390), (372, 371, 403, 404), (359, 358, 390, 391), (373, 372, 404, 405), (360, 359, 391, 392), (374, 373, 405, 406), (361, 360, 392, 393), (375, 374, 406, 407), (362, 361, 393, 394), (376, 375, 407, 408), (363, 362, 394, 395), (377, 376, 408, 409), (364, 363, 395, 396), (378, 377, 409, 410), (365, 364, 396, 397), (379, 378, 410, 411), (366, 365, 397, 398), (353, 352, 384, 385), (380, 379, 411, 412), (367, 366, 398, 399), (354, 353, 385, 386), (381, 380, 412, 413), (368, 367, 399, 400), (355, 354, 386, 387), (439, 438, 470, 471), (391, 390, 422, 423), (405, 404, 436, 437), (392, 391, 423, 424), (406, 405, 437, 438), (393, 392, 424, 425), (407, 406, 438, 439), (394, 393, 425, 426), (408, 407, 439, 440), (395, 394, 426, 427), (409, 408, 440, 441), (396, 395, 427, 428), (410, 409, 441, 442), (397, 396, 428, 429), (411, 410, 442, 443), (398, 397, 429, 430), (385, 384, 416, 417), (412, 411, 443, 444), (399, 398, 430, 431), (386, 385, 417, 418), (413, 412, 444, 445), (400, 399, 431, 432), (387, 386, 418, 419), (414, 413, 445, 446), (401, 400, 432, 433), (388, 387, 419, 420), (415, 414, 446, 447), (402, 401, 433, 434), (389, 388, 420, 421), (384, 415, 447, 416), (403, 402, 434, 435), (390, 389, 421, 422), (448, 479, 478, 477, 476, 475, 474, 473, 472, 471, 470, 469, 468, 467, 466, 465, 464, 463, 462, 461, 460, 459, 458, 457, 456, 455, 454, 453, 452, 451, 450, 449), (426, 425, 457, 458), (440, 439, 471, 472), (427, 426, 458, 459), (441, 440, 472, 473), (428, 427, 459, 460), (442, 441, 473, 474), (429, 428, 460, 461), (443, 442, 474, 475), (430, 429, 461, 462), (417, 416, 448, 449), (444, 443, 475, 476), (431, 430, 462, 463), (418, 417, 449, 450), (445, 444, 476, 477), (432, 431, 463, 464), (419, 418, 450, 451), (446, 445, 477, 478), (433, 432, 464, 465), (420, 419, 451, 452), (447, 446, 478, 479), (434, 433, 465, 466), (421, 420, 452, 453), (416, 447, 479, 448), (435, 434, 466, 467), (422, 421, 453, 454), (436, 435, 467, 468), (423, 422, 454, 455), (437, 436, 468, 469), (424, 423, 455, 456), (438, 437, 469, 470), (425, 424, 456, 457), (61, 63, 223, 221), (59, 61, 221, 219), (57, 59, 219, 217), (63, 1, 161, 223), (1, 3, 163, 161), (3, 5, 165, 163), (55, 57, 217, 215), (53, 55, 215, 213), (51, 53, 213, 211), (49, 51, 211, 209), (5, 7, 167, 165), (7, 9, 169, 167), (9, 11, 171, 169), (11, 13, 173, 171), (13, 15, 175, 173), (21, 23, 183, 181), (15, 17, 177, 175), (17, 19, 179, 177), (19, 21, 181, 179), (47, 49, 209, 207), (45, 47, 207, 205), (43, 45, 205, 203), (41, 43, 203, 201), (39, 41, 201, 199), (37, 39, 199, 197), (35, 37, 197, 195), (33, 35, 195, 193), (31, 33, 193, 191), (29, 31, 191, 189), (27, 29, 189, 187), (23, 25, 185, 183), (25, 27, 187, 185)])
me_cylinder.polygons.foreach_set('use_smooth', [True] * 450)
me_cylinder.materials.append(mat_material_005)
me_cylinder.use_remesh_preserve_volume = False
me_cylinder.use_remesh_preserve_attributes = False
me_cylinder.use_mirror_vertex_groups = False
me_cylinder.update()

# ---- objects
ob_cylinder_001 = bpy.data.objects.new('Cylinder.001', me_cylinder_003)
ob_plane_001 = bpy.data.objects.new('Plane.001', me_plane_001)
ob_plane = bpy.data.objects.new('Plane', me_plane)
ob_cylinder = bpy.data.objects.new('Cylinder', me_cylinder)
ob_lamp = bpy.data.objects.new('Lamp', light_lamp)
ob_camera = bpy.data.objects.new('Camera', cam_camera)

# ---- transforms, parenting, visibility, modifiers, constraints
ob_cylinder_001.location = (-0.5571, -0.1549, 2.955)
ob_cylinder_001.lineart.crease_threshold = 0.0
_m = ob_cylinder_001.modifiers.new('Subsurf', 'SUBSURF')
_m.uv_smooth = 'PRESERVE_CORNERS'
_m.levels = 3
_m.render_levels = 3
_m.show_only_control_edges = False
ob_plane_001.location = (6.492, -7.944, 8.808)
ob_plane_001.rotation_euler = (0.9098, 0.7309, 0.4828)
ob_plane_001.scale = (5.025, 5.025, 5.025)
ob_plane_001.lineart.crease_threshold = 0.0
ob_plane.location = (-0.8662, 0.504, 0.0256)
ob_plane.scale = (-6.826, -6.826, -6.826)
ob_plane.lineart.crease_threshold = 0.0
ob_cylinder.location = (-0.9596, -1.822, 2.955)
ob_cylinder.lineart.crease_threshold = 0.0
_m = ob_cylinder.modifiers.new('Subsurf', 'SUBSURF')
_m.uv_smooth = 'PRESERVE_CORNERS'
_m.levels = 3
_m.render_levels = 3
_m.show_only_control_edges = False
ob_lamp.location = (4.076, 1.005, 5.904)
ob_lamp.rotation_euler = (0.6503, 0.05522, 1.866)
ob_lamp.lock_rotations_4d = False
ob_lamp.empty_display_type = 'ARROWS'
ob_lamp.color = (0.0, 0.0, 0.0, 0.0)
ob_lamp.lineart.crease_threshold = 0.0
ob_camera.location = (5.611, -7.529, 6.671)
ob_camera.rotation_euler = (1.109, -5.437e-07, 0.8149)
ob_camera.lock_rotations_4d = False
ob_camera.empty_display_type = 'ARROWS'
ob_camera.color = (0.0, 0.0, 0.0, 0.0)
ob_camera.display_type = 'WIRE'
ob_camera.lineart.crease_threshold = 0.0

# ---- collection membership
col_collection_1.objects.link(ob_cylinder_001)
col_collection_1.objects.link(ob_plane_001)
col_collection_1.objects.link(ob_plane)
col_collection_1.objects.link(ob_cylinder)
col_collection_1.objects.link(ob_lamp)
col_collection_1.objects.link(ob_camera)

# ---- scene / render settings (as saved in the file)
scene.camera = ob_camera
scene.frame_start = 0; scene.frame_end = 0; scene.frame_set(1)
scene.render.engine = 'CYCLES'
scene.render.image_settings.color_depth = '16'
scene.render.image_settings.compression = 0
scene.render.resolution_percentage = 50
scene.render.dither_intensity = 0.0
scene.cycles.use_denoising = False
scene.cycles.samples = 1000
scene.cycles.sampling_pattern = 'TABULATED_SOBOL'
scene.cycles.use_adaptive_sampling = False
scene.cycles.use_light_tree = False
scene.cycles.blur_glossy = 0.0
scene.cycles.max_bounces = 20
scene.cycles.transparent_max_bounces = 15
scene.cycles.sample_clamp_indirect = 0.0
scene.view_settings.view_transform = 'Standard'
bpy.context.view_layer.update()
